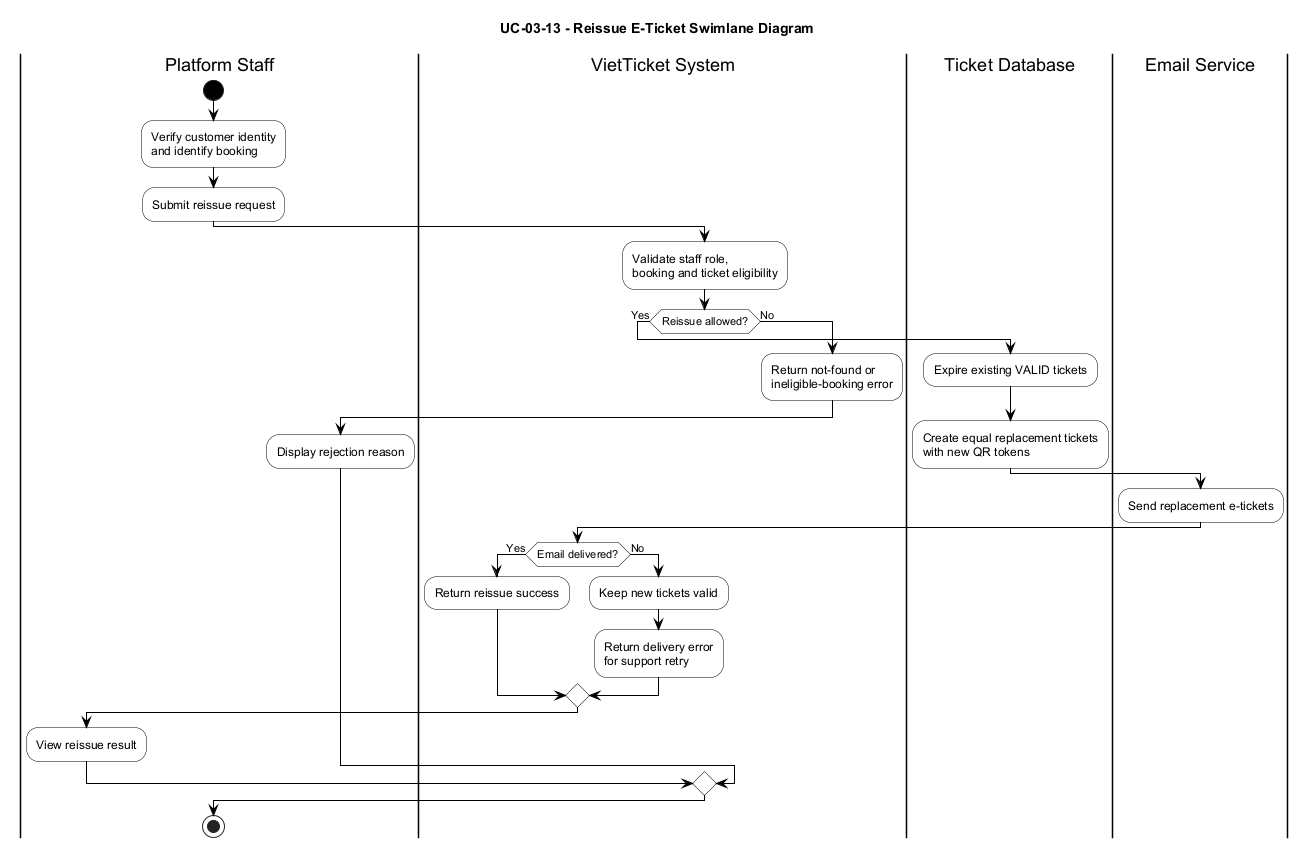

The diagram above was rendered by PlantUML. Its source (embedded in the PNG):
@startuml
title UC-03-13 - Reissue E-Ticket Swimlane Diagram

skinparam backgroundColor white
skinparam shadowing false
skinparam ArrowColor black
skinparam defaultFontName Arial
skinparam activity {
  BackgroundColor white
  BorderColor black
  FontColor black
  DiamondBackgroundColor white
  DiamondBorderColor black
  StartColor black
  EndColor black
}
skinparam partition {
  BackgroundColor white
  BorderColor black
  FontColor black
}

|Platform Staff|
start
:Verify customer identity\nand identify booking;
:Submit reissue request;

|VietTicket System|
:Validate staff role,\nbooking and ticket eligibility;

if (Reissue allowed?) then (Yes)
  |Ticket Database|
  :Expire existing VALID tickets;
  :Create equal replacement tickets\nwith new QR tokens;

  |Email Service|
  :Send replacement e-tickets;

  |VietTicket System|
  if (Email delivered?) then (Yes)
    :Return reissue success;
  else (No)
    :Keep new tickets valid;
    :Return delivery error\nfor support retry;
  endif

  |Platform Staff|
  :View reissue result;
else (No)
  |VietTicket System|
  :Return not-found or\nineligible-booking error;

  |Platform Staff|
  :Display rejection reason;
endif

|Platform Staff|
stop
@enduml